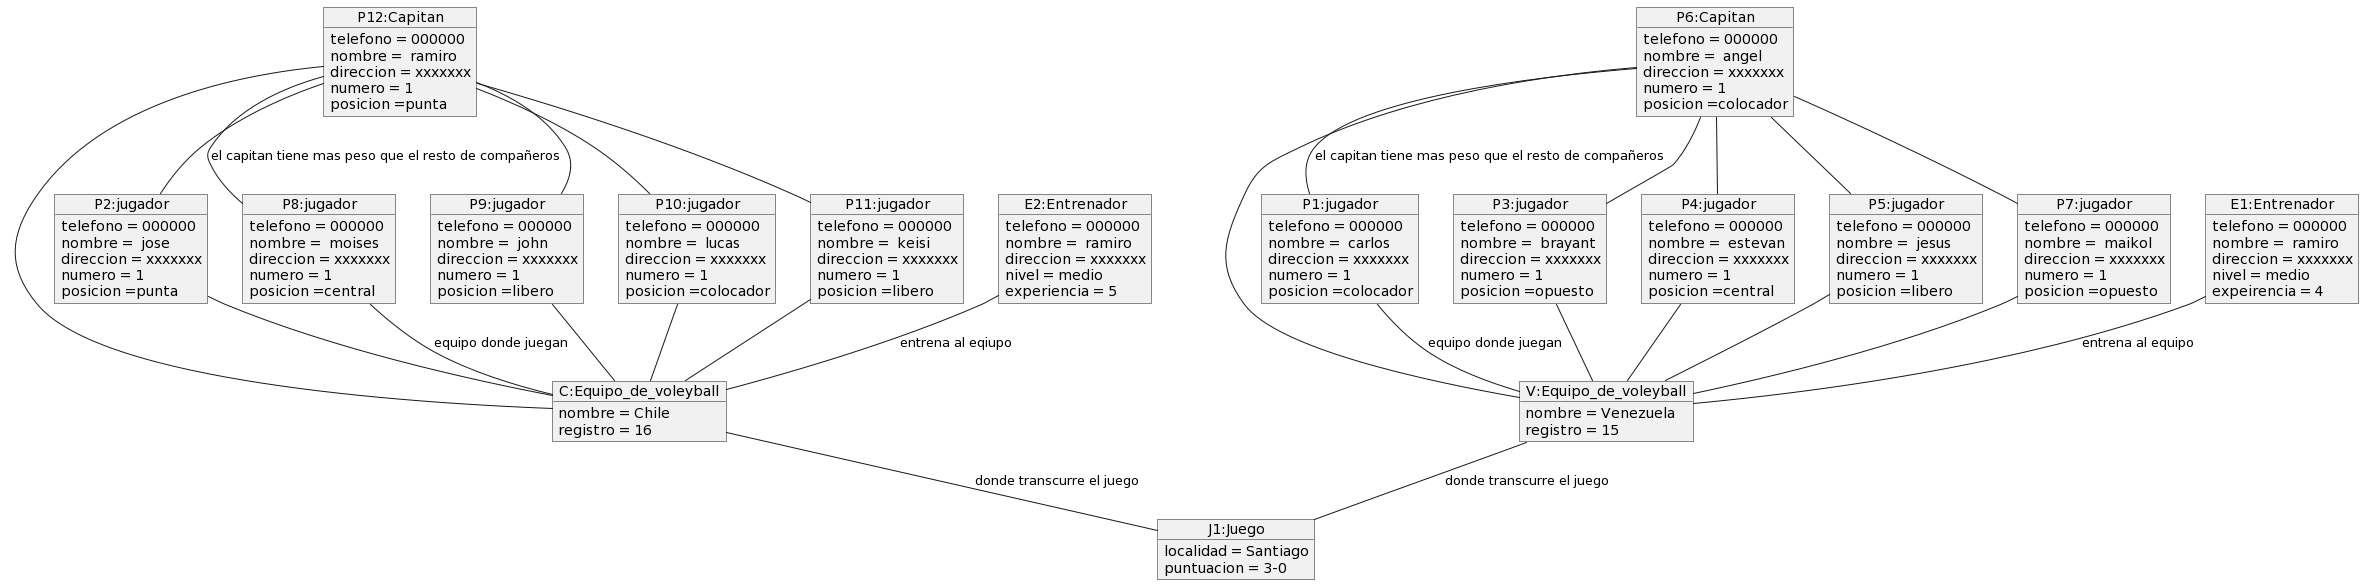

The diagram above was rendered by PlantUML. Its source (embedded in the PNG):
@startuml
object "V:Equipo_de_voleyball" as o1{
    nombre = Venezuela
    registro = 15
}
object "C:Equipo_de_voleyball" as o2{
    nombre = Chile
    registro = 16
}
object "J1:Juego" as o3{
    localidad = Santiago
    puntuacion = 3-0
}
object "P1:jugador" as o4 {
    telefono = 000000
    nombre =  carlos 
    direccion = xxxxxxx
    numero = 1
    posicion =colocador
}
object "P2:jugador" as o15 {
    telefono = 000000
    nombre =  jose 
    direccion = xxxxxxx
    numero = 1
    posicion =punta
}
object "P3:jugador" as o5 {
    telefono = 000000
    nombre =  brayant 
    direccion = xxxxxxx
    numero = 1
    posicion =opuesto
}
object "P4:jugador" as o6 {
    telefono = 000000
    nombre =  estevan 
    direccion = xxxxxxx
    numero = 1
    posicion =central
}
object "P5:jugador" as o7 {
    telefono = 000000
    nombre =  jesus 
    direccion = xxxxxxx
    numero = 1
    posicion =libero
}
object "P6:Capitan" as o8 {
    telefono = 000000
    nombre =  angel 
    direccion = xxxxxxx
    numero = 1
    posicion =colocador
}
object "P7:jugador" as o9 {
    telefono = 000000
    nombre =  maikol 
    direccion = xxxxxxx
    numero = 1
    posicion =opuesto
}
object "P8:jugador" as o10 {
    telefono = 000000
    nombre =  moises 
    direccion = xxxxxxx
    numero = 1
    posicion =central
}
object "P9:jugador" as o11 {
    telefono = 000000
    nombre =  john 
    direccion = xxxxxxx
    numero = 1
    posicion =libero
}
object "P10:jugador" as o12 {
    telefono = 000000
    nombre =  lucas 
    direccion = xxxxxxx
    numero = 1
    posicion =colocador
}
object "P11:jugador" as o13 {
    telefono = 000000
    nombre =  keisi 
    direccion = xxxxxxx
    numero = 1
    posicion =libero
}
object "P12:Capitan" as o14 {
    telefono = 000000
    nombre =  ramiro 
    direccion = xxxxxxx
    numero = 1
    posicion =punta
}

object "E1:Entrenador" as o16 {
    telefono = 000000
    nombre =  ramiro 
    direccion = xxxxxxx
    nivel = medio 
    expeirencia = 4
}

object "E2:Entrenador" as o17 {
    telefono = 000000
    nombre =  ramiro 
    direccion = xxxxxxx
    nivel = medio 
    experiencia = 5
}

o1 -- o3: donde transcurre el juego
o2 -- o3: donde transcurre el juego
o4 -- o1: equipo donde juegan
o5 -- o1
o6 -- o1
o7 -- o1
o8 -- o1
o9 -- o1
o10 -- o2:equipo donde juegan
o11 -- o2
o12 -- o2
o13 -- o2
o14 -- o2
o15 -- o2
o16 -- o1: entrena al equipo
o17 -- o2: entrena al eqiupo
o14 -- o10: el capitan tiene mas peso que el resto de compañeros
o14 -- o11
o14 -- o12
o14 -- o13
o14 -- o15
o8--o4: el capitan tiene mas peso que el resto de compañeros
o8--o5
o8--o6 
o8--o7 
o8--o9
@enduml